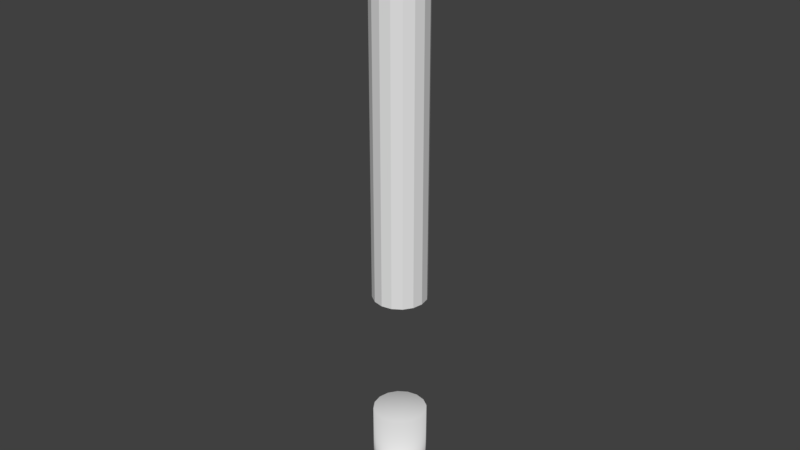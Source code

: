 # Source: WoodenBeamSquash.blend  (saved by Blender 2.78.0; exported with 4.5.12 LTS)
import bpy
from mathutils import Matrix  # noqa: F401  (used for matrix-valued properties, if any)

bpy.ops.wm.read_factory_settings(use_empty=True)
scene = bpy.context.scene
scene.name = 'Scene'

# ---- collections
col_collection_1 = bpy.data.collections.new('Collection 1'); scene.collection.children.link(col_collection_1)

# ---- world
world_world = bpy.data.worlds.new('World'); scene.world = world_world
world_world.color = (0.05088, 0.05088, 0.05088)
world_world.use_sun_shadow = False
world_world.sun_shadow_jitter_overblur = 0.0
world_world.cycles.sampling_method = 'MANUAL'

# ---- meshes
me_cylinder_001 = bpy.data.meshes.new('Cylinder.001')
me_cylinder_001.from_pydata([(0.0003279, 0.02737, 0.3932), (0.192, 0.02737, 0.3551), (0.3545, 0.02737, 0.2465), (0.5011, 0.02735, -0.1076), (0.192, 0.02733, -0.5703), (0.0003281, 0.02733, -0.6084), (-0.5005, 0.02735, -0.1076), (-0.3538, 0.02737, 0.2465), (0.0003279, 7.274, 0.3934), (0.192, 7.274, 0.3553), (0.3545, 7.274, 0.2467), (0.463, 7.274, 0.08422), (0.463, 0.02736, 0.08406), (0.5011, 7.274, -0.1074), (0.463, 7.274, -0.2991), (0.463, 0.02734, -0.2992), (0.3545, 7.274, -0.4616), (0.3545, 0.02733, -0.4617), (0.192, 7.274, -0.5701), (0.0003281, 7.274, -0.6082), (-0.1913, 7.274, -0.5701), (-0.1913, 0.02733, -0.5703), (-0.3538, 7.274, -0.4616), (-0.3538, 0.02733, -0.4617), (-0.4624, 7.274, -0.2991), (-0.4624, 0.02734, -0.2992), (-0.5005, 7.274, -0.1074), (-0.4624, 7.274, 0.08422), (-0.4624, 0.02736, 0.08406), (-0.3538, 7.274, 0.2467), (-0.1913, 7.274, 0.3553), (-0.1913, 0.02737, 0.3551)], [], [(1, 0, 31, 7, 28, 6, 25, 23, 21, 5, 4, 17, 15, 3, 12, 2), (8, 0, 1, 9), (9, 1, 2, 10), (10, 2, 12, 11), (11, 12, 3, 13), (13, 3, 15, 14), (14, 15, 17, 16), (16, 17, 4, 18), (18, 4, 5, 19), (19, 5, 21, 20), (20, 21, 23, 22), (22, 23, 25, 24), (24, 25, 6, 26), (26, 6, 28, 27), (27, 28, 7, 29), (29, 7, 31, 30), (30, 31, 0, 8), (8, 9, 10, 11, 13, 14, 16, 18, 19, 20, 22, 24, 26, 27, 29, 30)])
_uv = me_cylinder_001.uv_layers.new(name='UVMap')
_uv.uv.foreach_set('vector', [0.09467, 0.226, 0.04735, 0.2064, 0.0225, 0.1686, 0.01376, 0.1239, 0.02255, 0.07576, 0.04112, 0.04187, 0.07062, 0.01806, 0.09933, 0.01087, 0.1412, 0.01087, 0.1762, 0.02324, 0.2031, 0.04911, 0.217, 0.08455, 0.2144, 0.1322, 0.2005, 0.1655, 0.1767, 0.1971, 0.1433, 0.2162, 0.1253, 0.9907, 0.124, 0.5181, 0.1426, 0.5145, 0.1435, 0.9868, 0.1435, 0.9868, 0.1426, 0.5145, 0.1599, 0.514, 0.1604, 0.9812, 0.1604, 0.9812, 0.1599, 0.514, 0.1723, 0.5142, 0.1732, 0.9817, 0.1064, 0.9969, 0.1059, 0.519, 0.1268, 0.5256, 0.1269, 0.9923, 0.1269, 0.9923, 0.1268, 0.5256, 0.1451, 0.5246, 0.1419, 0.9892, 0.1419, 0.9892, 0.1451, 0.5246, 0.1621, 0.5176, 0.1612, 0.9877, 0.2516, 0.5208, 0.2513, 0.9982, 0.2383, 0.9938, 0.2378, 0.522, 0.2378, 0.522, 0.2383, 0.9938, 0.2207, 0.9858, 0.221, 0.5232, 0.221, 0.5232, 0.2207, 0.9858, 0.2022, 0.9887, 0.2032, 0.5203, 0.2032, 0.5203, 0.2022, 0.9887, 0.1887, 0.9875, 0.1859, 0.5176, 0.1859, 0.5176, 0.1887, 0.9875, 0.1734, 0.9815, 0.1725, 0.5154, 0.1616, 0.987, 0.1623, 0.5164, 0.1787, 0.5154, 0.1796, 0.9882, 0.1796, 0.9882, 0.1787, 0.5154, 0.1966, 0.5166, 0.1979, 0.989, 0.1979, 0.989, 0.1966, 0.5166, 0.214, 0.5166, 0.2139, 0.9914, 0.2139, 0.9914, 0.214, 0.5166, 0.1064, 0.5191, 0.1099, 0.9924, 0.1099, 0.9924, 0.1064, 0.5191, 0.124, 0.5181, 0.1253, 0.9907, 0.07062, 0.01806, 0.09933, 0.01087, 0.1412, 0.01087, 0.1762, 0.02324, 0.2031, 0.04911, 0.217, 0.08455, 0.2144, 0.1322, 0.2005, 0.1655, 0.1767, 0.1971, 0.1433, 0.2162, 0.09467, 0.226, 0.04735, 0.2064, 0.0225, 0.1686, 0.01376, 0.1239, 0.02255, 0.07576, 0.04112, 0.04187])
_ca = me_cylinder_001.color_attributes.new('Col', 'BYTE_COLOR', 'CORNER')
_ca.data.foreach_set('color', [0.7305, 0.5149, 0.2502, 1.0, 0.7305, 0.5149, 0.2502, 1.0, 0.7305, 0.5149, 0.2502, 1.0, 0.7305, 0.5149, 0.2502, 1.0, 0.7305, 0.5149, 0.2502, 1.0, 0.7305, 0.5149, 0.2502, 1.0, 0.7305, 0.5149, 0.2502, 1.0, 0.7305, 0.5149, 0.2502, 1.0, 0.7305, 0.5149, 0.2502, 1.0, 0.7305, 0.5149, 0.2502, 1.0, 0.7305, 0.5149, 0.2502, 1.0, 0.7305, 0.5149, 0.2502, 1.0, 0.7305, 0.5149, 0.2502, 1.0, 0.7305, 0.5149, 0.2502, 1.0, 0.7305, 0.5149, 0.2502, 1.0, 0.7305, 0.5149, 0.2502, 1.0, 0.107, 0.04231, 0.02029, 1.0, 0.2016, 0.07619, 0.0356, 1.0, 0.1651, 0.06301, 0.02956, 1.0, 0.107, 0.04231, 0.02029, 1.0, 0.107, 0.04231, 0.02029, 1.0, 0.1651, 0.06301, 0.02956, 1.0, 0.107, 0.04231, 0.02029, 1.0, 0.107, 0.04231, 0.02029, 1.0, 0.107, 0.04231, 0.02029, 1.0, 0.107, 0.04231, 0.02029, 1.0, 0.2159, 0.08228, 0.0382, 1.0, 0.107, 0.04231, 0.02029, 1.0, 0.107, 0.04231, 0.02029, 1.0, 0.2159, 0.08228, 0.0382, 1.0, 0.2502, 0.09306, 0.04231, 1.0, 0.107, 0.04231, 0.02029, 1.0, 0.107, 0.04231, 0.02029, 1.0, 0.2502, 0.09306, 0.04231, 1.0, 0.107, 0.04231, 0.02029, 1.0, 0.107, 0.04231, 0.02029, 1.0, 0.107, 0.04231, 0.02029, 1.0, 0.107, 0.04231, 0.02029, 1.0, 0.1529, 0.05951, 0.02732, 1.0, 0.107, 0.04231, 0.02029, 1.0, 0.107, 0.04231, 0.02029, 1.0, 0.1529, 0.05951, 0.02732, 1.0, 0.2462, 0.09306, 0.04231, 1.0, 0.107, 0.04231, 0.02029, 1.0, 0.107, 0.04231, 0.02029, 1.0, 0.2462, 0.09306, 0.04231, 1.0, 0.1529, 0.05951, 0.02732, 1.0, 0.107, 0.04231, 0.02029, 1.0, 0.107, 0.04231, 0.02029, 1.0, 0.1529, 0.05951, 0.02732, 1.0, 0.2159, 0.08022, 0.0382, 1.0, 0.107, 0.04231, 0.02029, 1.0, 0.107, 0.04231, 0.02029, 1.0, 0.2159, 0.08022, 0.0382, 1.0, 0.2423, 0.09084, 0.04092, 1.0, 0.107, 0.04231, 0.02029, 1.0, 0.107, 0.04231, 0.02029, 1.0, 0.2423, 0.09084, 0.04092, 1.0, 0.107, 0.04231, 0.02029, 1.0, 0.107, 0.04231, 0.02029, 1.0, 0.107, 0.04231, 0.02029, 1.0, 0.107, 0.04231, 0.02029, 1.0, 0.1441, 0.05613, 0.02624, 1.0, 0.107, 0.04231, 0.02029, 1.0, 0.107, 0.04231, 0.02029, 1.0, 0.1441, 0.05613, 0.02624, 1.0, 0.227, 0.0865, 0.03955, 1.0, 0.107, 0.04231, 0.02029, 1.0, 0.107, 0.04231, 0.02029, 1.0, 0.227, 0.0865, 0.03955, 1.0, 0.107, 0.04231, 0.02029, 1.0, 0.107, 0.04231, 0.02029, 1.0, 0.107, 0.04231, 0.02029, 1.0, 0.107, 0.04231, 0.02029, 1.0, 0.2195, 0.08228, 0.0382, 1.0, 0.107, 0.04231, 0.02029, 1.0, 0.107, 0.04231, 0.02029, 1.0, 0.2195, 0.08228, 0.0382, 1.0, 0.2016, 0.07619, 0.0356, 1.0, 0.107, 0.04231, 0.02029, 1.0, 0.107, 0.04231, 0.02029, 1.0, 0.107, 0.04231, 0.02029, 1.0, 0.107, 0.04231, 0.02029, 1.0, 0.107, 0.04231, 0.02029, 1.0, 0.107, 0.04231, 0.02029, 1.0, 0.107, 0.04231, 0.02029, 1.0, 0.107, 0.04231, 0.02029, 1.0, 0.107, 0.04231, 0.02029, 1.0, 0.107, 0.04231, 0.02029, 1.0, 0.107, 0.04231, 0.02029, 1.0, 0.107, 0.04231, 0.02029, 1.0, 0.107, 0.04231, 0.02029, 1.0, 0.107, 0.04231, 0.02029, 1.0, 0.107, 0.04231, 0.02029, 1.0, 0.107, 0.04231, 0.02029, 1.0, 0.107, 0.04231, 0.02029, 1.0])
me_cylinder_001.use_remesh_preserve_volume = False
me_cylinder_001.use_remesh_preserve_attributes = False
me_cylinder_001.use_mirror_vertex_groups = False
me_cylinder_001.update()
me_cylinder_000 = bpy.data.meshes.new('Cylinder.000')
me_cylinder_000.from_pydata([(0.0003279, 7.274, 0.3934), (0.192, 7.274, 0.3553), (0.3545, 7.274, 0.2467), (0.463, 7.274, 0.08422), (0.5011, 7.274, -0.1074), (0.463, 7.274, -0.2991), (0.3545, 7.274, -0.4616), (0.192, 7.274, -0.5701), (0.0003281, 7.274, -0.6082), (-0.1913, 7.274, -0.5701), (-0.3538, 7.274, -0.4616), (-0.4624, 7.274, -0.2991), (-0.5005, 7.274, -0.1074), (-0.4624, 7.274, 0.08422), (-0.3538, 7.274, 0.2467), (-0.1913, 7.274, 0.3553), (0.0003279, 0.02737, 0.3932), (0.192, 0.02737, 0.3551), (0.3545, 0.02737, 0.2465), (0.463, 0.02736, 0.08406), (0.5011, 0.02735, -0.1076), (0.463, 0.02734, -0.2992), (0.3545, 0.02733, -0.4617), (0.192, 0.02733, -0.5703), (0.0003281, 0.02733, -0.6084), (-0.1913, 0.02733, -0.5703), (-0.3538, 0.02733, -0.4617), (-0.4624, 0.02734, -0.2992), (-0.5005, 0.02735, -0.1076), (-0.4624, 0.02736, 0.08406), (-0.3538, 0.02737, 0.2465), (-0.1913, 0.02737, 0.3551)], [], [(0, 1, 2, 3, 4, 5, 6, 7, 8, 9, 10, 11, 12, 13, 14, 15), (0, 16, 17, 1), (1, 17, 18, 2), (2, 18, 19, 3), (3, 19, 20, 4), (4, 20, 21, 5), (5, 21, 22, 6), (6, 22, 23, 7), (7, 23, 24, 8), (8, 24, 25, 9), (9, 25, 26, 10), (10, 26, 27, 11), (11, 27, 28, 12), (12, 28, 29, 13), (13, 29, 30, 14), (17, 16, 31, 30, 29, 28, 27, 26, 25, 24, 23, 22, 21, 20, 19, 18), (14, 30, 31, 15), (15, 31, 16, 0)])
me_cylinder_000.polygons.foreach_set('use_smooth', [True] * 18)
_uv = me_cylinder_000.uv_layers.new(name='UVMap')
_uv.uv.foreach_set('vector', [0.1793, 0.02201, 0.2104, 0.05307, 0.2272, 0.09366, 0.2272, 0.1376, 0.2104, 0.1782, 0.1793, 0.2093, 0.1387, 0.2261, 0.0948, 0.2261, 0.05421, 0.2093, 0.02314, 0.1782, 0.006331, 0.1376, 0.006331, 0.09366, 0.02314, 0.05307, 0.05421, 0.02201, 0.0948, 0.005196, 0.1387, 0.005196, 0.2062, 0.9238, 0.2062, 0.5315, 0.2273, 0.5315, 0.2273, 0.9238, 0.2273, 0.9238, 0.2273, 0.5315, 0.2485, 0.5315, 0.2485, 0.9238, 0.2485, 0.9238, 0.2485, 0.5315, 0.2696, 0.5315, 0.2696, 0.9238, 0.2696, 0.9238, 0.2696, 0.5315, 0.2908, 0.5315, 0.2908, 0.9238, 0.2908, 0.9238, 0.2908, 0.5315, 0.3119, 0.5315, 0.3119, 0.9238, 0.3119, 0.9238, 0.3119, 0.5315, 0.333, 0.5315, 0.333, 0.9238, 0.333, 0.9238, 0.333, 0.5315, 0.3542, 0.5315, 0.3542, 0.9238, 0.01584, 0.9238, 0.01584, 0.5315, 0.03699, 0.5315, 0.03699, 0.9238, 0.03699, 0.9238, 0.03699, 0.5315, 0.05814, 0.5315, 0.05814, 0.9238, 0.05814, 0.9238, 0.05814, 0.5315, 0.07929, 0.5315, 0.07929, 0.9238, 0.07929, 0.9238, 0.07929, 0.5315, 0.1004, 0.5315, 0.1004, 0.9238, 0.1004, 0.9238, 0.1004, 0.5315, 0.1216, 0.5315, 0.1216, 0.9238, 0.1216, 0.9238, 0.1216, 0.5315, 0.1427, 0.5315, 0.1427, 0.9238, 0.1427, 0.9238, 0.1427, 0.5315, 0.1639, 0.5315, 0.1639, 0.9238, 0.09819, 0.2261, 0.0576, 0.2093, 0.02654, 0.1782, 0.009726, 0.1376, 0.009726, 0.09366, 0.02654, 0.05307, 0.0576, 0.02201, 0.09819, 0.005196, 0.1421, 0.005196, 0.1827, 0.02201, 0.2138, 0.05307, 0.2306, 0.09366, 0.2306, 0.1376, 0.2138, 0.1782, 0.1827, 0.2093, 0.1421, 0.2261, 0.1639, 0.9238, 0.1639, 0.5315, 0.185, 0.5315, 0.185, 0.9238, 0.185, 0.9238, 0.185, 0.5315, 0.2062, 0.5315, 0.2062, 0.9238])
_ca = me_cylinder_000.color_attributes.new('Col', 'BYTE_COLOR', 'CORNER')
_ca.data.foreach_set('color', [0.7011, 0.491, 0.2346, 1.0, 0.7305, 0.5149, 0.2502, 1.0, 0.7305, 0.5149, 0.2502, 1.0, 0.7305, 0.5149, 0.2502, 1.0, 0.7305, 0.5149, 0.2502, 1.0, 0.7305, 0.5149, 0.2502, 1.0, 0.7305, 0.5149, 0.2502, 1.0, 0.7305, 0.5149, 0.2502, 1.0, 0.7305, 0.5149, 0.2502, 1.0, 0.7305, 0.5149, 0.2502, 1.0, 0.6939, 0.4851, 0.2346, 1.0, 0.6795, 0.4735, 0.227, 1.0, 0.7305, 0.5149, 0.2502, 1.0, 0.7305, 0.5149, 0.2502, 1.0, 0.7305, 0.5149, 0.2502, 1.0, 0.7231, 0.5089, 0.2462, 1.0, 0.107, 0.04231, 0.02029, 1.0, 0.107, 0.04231, 0.02029, 1.0, 0.2542, 0.09531, 0.04374, 1.0, 0.2122, 0.08022, 0.03689, 1.0, 0.2122, 0.08022, 0.03689, 1.0, 0.2542, 0.09531, 0.04374, 1.0, 0.107, 0.04231, 0.02029, 1.0, 0.1274, 0.04971, 0.02315, 1.0, 0.1274, 0.04971, 0.02315, 1.0, 0.107, 0.04231, 0.02029, 1.0, 0.1221, 0.04817, 0.02315, 1.0, 0.1981, 0.07421, 0.03434, 1.0, 0.1981, 0.07421, 0.03434, 1.0, 0.1274, 0.04971, 0.02122, 1.0, 0.1119, 0.04374, 0.0185, 1.0, 0.107, 0.04231, 0.02029, 1.0, 0.107, 0.04231, 0.02029, 1.0, 0.07421, 0.0319, 0.01444, 1.0, 0.08228, 0.03434, 0.016, 1.0, 0.1746, 0.06663, 0.03071, 1.0, 0.1746, 0.06663, 0.03071, 1.0, 0.08228, 0.03434, 0.016, 1.0, 0.162, 0.06301, 0.02956, 1.0, 0.227, 0.08438, 0.03955, 1.0, 0.227, 0.08438, 0.03955, 1.0, 0.162, 0.06301, 0.02956, 1.0, 0.107, 0.04231, 0.02029, 1.0, 0.2086, 0.07819, 0.03689, 1.0, 0.2159, 0.08228, 0.0382, 1.0, 0.107, 0.04231, 0.02029, 1.0, 0.2502, 0.09306, 0.04231, 1.0, 0.1144, 0.04519, 0.02122, 1.0, 0.1144, 0.04519, 0.02122, 1.0, 0.2502, 0.09306, 0.04231, 1.0, 0.107, 0.04231, 0.02029, 1.0, 0.107, 0.04231, 0.02029, 1.0, 0.107, 0.04231, 0.02029, 1.0, 0.107, 0.04231, 0.02029, 1.0, 0.1195, 0.04667, 0.02217, 1.0, 0.1946, 0.07421, 0.03434, 1.0, 0.1946, 0.07421, 0.03434, 1.0, 0.1195, 0.04667, 0.02217, 1.0, 0.107, 0.04231, 0.02029, 1.0, 0.107, 0.04231, 0.02029, 1.0, 0.107, 0.04231, 0.02029, 1.0, 0.107, 0.04231, 0.02029, 1.0, 0.1714, 0.0648, 0.03071, 1.0, 0.1812, 0.06848, 0.0319, 1.0, 0.1812, 0.06848, 0.0319, 1.0, 0.1714, 0.0648, 0.03071, 1.0, 0.107, 0.04231, 0.02029, 1.0, 0.1529, 0.05951, 0.02843, 1.0, 0.1529, 0.05951, 0.02843, 1.0, 0.107, 0.04231, 0.02029, 1.0, 0.2195, 0.08438, 0.0382, 1.0, 0.107, 0.04231, 0.02029, 1.0, 1.0, 1.0, 1.0, 1.0, 1.0, 1.0, 1.0, 1.0, 1.0, 1.0, 1.0, 1.0, 1.0, 1.0, 1.0, 1.0, 1.0, 1.0, 1.0, 1.0, 1.0, 1.0, 1.0, 1.0, 1.0, 1.0, 1.0, 1.0, 1.0, 1.0, 1.0, 1.0, 1.0, 1.0, 1.0, 1.0, 1.0, 1.0, 1.0, 1.0, 1.0, 1.0, 1.0, 1.0, 1.0, 1.0, 1.0, 1.0, 1.0, 1.0, 1.0, 1.0, 1.0, 1.0, 1.0, 1.0, 1.0, 1.0, 1.0, 1.0, 1.0, 1.0, 1.0, 1.0, 0.107, 0.04231, 0.02029, 1.0, 0.2195, 0.08438, 0.0382, 1.0, 0.107, 0.04231, 0.02029, 1.0, 0.107, 0.04231, 0.02029, 1.0, 0.1095, 0.04374, 0.02122, 1.0, 0.107, 0.04231, 0.02029, 1.0, 0.107, 0.04231, 0.02029, 1.0, 0.107, 0.04231, 0.02029, 1.0])
me_cylinder_000.use_remesh_preserve_volume = False
me_cylinder_000.use_remesh_preserve_attributes = False
me_cylinder_000.use_mirror_vertex_groups = False
me_cylinder_000.update()

# ---- objects
ob_upper = bpy.data.objects.new('Upper', me_cylinder_001)
ob_bottom = bpy.data.objects.new('Bottom', me_cylinder_000)

# ---- transforms, parenting, visibility, modifiers, constraints
ob_upper.location = (0.0, 0.0, 4.456)
ob_upper.rotation_euler = (1.571, -0.0, 0.0)
ob_upper.lineart.crease_threshold = 0.0
ob_bottom.location = (0.0, 0.0, 0.02816)
ob_bottom.rotation_euler = (1.571, -0.0, 0.0)
ob_bottom.scale = (1.0, 0.2777, 1.0)
ob_bottom.lineart.crease_threshold = 0.0

# ---- collection membership
col_collection_1.objects.link(ob_upper)
col_collection_1.objects.link(ob_bottom)

# ---- scene / render settings (as saved in the file)
scene.frame_start = 1; scene.frame_end = 250; scene.frame_set(122)
scene.render.engine = 'BLENDER_EEVEE_NEXT'
scene.render.resolution_percentage = 50
scene.render.dither_intensity = 0.0
scene.cycles.use_denoising = False
scene.cycles.samples = 128
scene.cycles.sampling_pattern = 'TABULATED_SOBOL'
scene.cycles.light_sampling_threshold = 0.0
scene.cycles.use_adaptive_sampling = False
scene.cycles.use_light_tree = False
scene.cycles.blur_glossy = 0.0
scene.cycles.sample_clamp_indirect = 0.0
scene.view_settings.view_transform = 'Standard'
bpy.context.view_layer.update()

# ---- added for rendering (the .blend has no active camera and no usable light): camera, sun
cam_auto = bpy.data.cameras.new('AutoCamera')
cam_auto.lens = 50.0
cam_auto.sensor_width = 36.0
cam_auto.clip_end = 1000.0
ob_auto_camera = bpy.data.objects.new('AutoCamera', cam_auto)
scene.collection.objects.link(ob_auto_camera)
ob_auto_camera.location = (10.8994, -12.9711, 14.6022)
ob_auto_camera.rotation_euler = (1.09748, -7.21219e-08, 0.694738)
scene.camera = ob_auto_camera
light_auto_sun = bpy.data.lights.new('AutoSun', 'SUN')
light_auto_sun.energy = 3.0
light_auto_sun.angle = 0.0523599
ob_auto_sun = bpy.data.objects.new('AutoSun', light_auto_sun)
scene.collection.objects.link(ob_auto_sun)
ob_auto_sun.rotation_euler = (0.872665, 0.174533, 0.523599)
bpy.context.view_layer.update()
